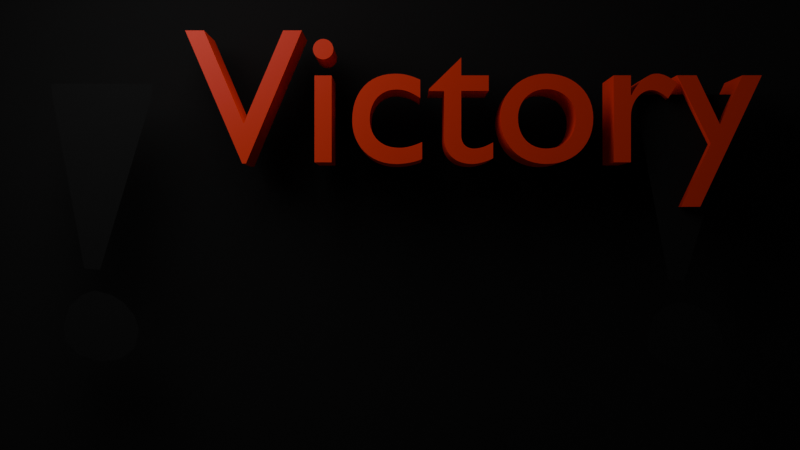 # Source: victory.blend  (saved by Blender 5.2.44; exported with 4.5.12 LTS)
import bpy
from mathutils import Matrix  # noqa: F401  (used for matrix-valued properties, if any)

bpy.ops.wm.read_factory_settings(use_empty=True)
scene = bpy.context.scene
scene.name = 'Scene'

# ---- collections
col_collection = bpy.data.collections.new('Collection'); scene.collection.children.link(col_collection)

# ---- images (referenced by path relative to the original .blend; pixels are not part of the script)
import os
ASSET_DIR = os.environ.get("B2B_ASSET_DIR", "")  # directory of the original .blend (textures are referenced by path, not embedded)
HERE = os.path.dirname(os.path.abspath(__file__))  # packed textures are extracted next to this script under _unpacked/

def load_image(name, relpath, width, height, colorspace="sRGB"):
    """Load a texture the original file referenced (path relative to the .blend, or extracted next to this script)."""
    p = next((c for c in (os.path.join(HERE, relpath), os.path.join(ASSET_DIR, relpath)) if relpath and os.path.exists(c)), "")
    if p:
        img = bpy.data.images.load(p, check_existing=True)
        img.name = name
    else:  # same state as the original file: an image datablock whose file is absent (Cycles renders it pink)
        img = bpy.data.images.new(name, width, height)
        img.source = "FILE"
        img.filepath = "//" + (relpath or name)
    img.colorspace_settings.name = colorspace
    return img
img_untitled_artwork_8_png = load_image('Untitled_Artwork-8.png', 'Untitled_Artwork-8.png', 1024, 1024, 'Display P3')
img_untitled_artwork_64_copy_png = load_image('Untitled_Artwork 64 copy.png', 'Untitled_Artwork 64 copy.png', 1024, 1024, 'Display P3')

# ---- materials (node trees are filled in below, after node groups)
mat_material_001 = bpy.data.materials.new('Material.001')
mat_material_002 = bpy.data.materials.new('Material.002')
mat_material_003 = bpy.data.materials.new('Material.003')

# ---- material node trees
mat_material_001.use_nodes = True; mat_material_001.node_tree.nodes.clear()
_N = mat_material_001.node_tree.nodes; _L = mat_material_001.node_tree.links
n0 = _N.new('ShaderNodeBsdfPrincipled'); n0.name = 'Principled BSDF'; n0.location = (-200, 100)
n0.inputs[2].default_value = 1.0
n0.inputs[10].default_value = 0.005
n1 = _N.new('ShaderNodeOutputMaterial'); n1.name = 'Material Output'; n1.location = (200, 100)
n2 = _N.new('ShaderNodeTexImage'); n2.name = 'Image Texture'; n2.location = (-490, 60)
n2.image = img_untitled_artwork_8_png
_L.new(n0.outputs[0], n1.inputs[0])
_L.new(n2.outputs[0], n0.inputs[0])
n1.is_active_output = True
mat_material_002.use_nodes = True; mat_material_002.node_tree.nodes.clear()
_N = mat_material_002.node_tree.nodes; _L = mat_material_002.node_tree.links
n0 = _N.new('ShaderNodeBsdfPrincipled'); n0.name = 'Principled BSDF'; n0.location = (235, 153)
n0.inputs[2].default_value = 1.0
n0.inputs[10].default_value = 0.005
n1 = _N.new('ShaderNodeOutputMaterial'); n1.name = 'Material Output'; n1.location = (635, 153)
n2 = _N.new('ShaderNodeTexImage'); n2.name = 'Image Texture'; n2.location = (-55, 113)
n2.image = img_untitled_artwork_64_copy_png
_L.new(n0.outputs[0], n1.inputs[0])
_L.new(n2.outputs[0], n0.inputs[0])
n1.is_active_output = True
mat_material_003.use_nodes = True; mat_material_003.node_tree.nodes.clear()
_N = mat_material_003.node_tree.nodes; _L = mat_material_003.node_tree.links
n0 = _N.new('ShaderNodeBsdfPrincipled'); n0.name = 'Principled BSDF'; n0.location = (-200, 100)
n0.inputs[0].default_value = (0.8, 0.02823, 0.001745, 1.0)
n0.inputs[10].default_value = 0.005
n1 = _N.new('ShaderNodeOutputMaterial'); n1.name = 'Material Output'; n1.location = (200, 100)
_L.new(n0.outputs[0], n1.inputs[0])
n1.is_active_output = True

# ---- world
world_world = bpy.data.worlds.new('World'); scene.world = world_world
world_world.use_nodes = True; world_world.node_tree.nodes.clear()
_N = world_world.node_tree.nodes; _L = world_world.node_tree.links
n0 = _N.new('ShaderNodeOutputWorld'); n0.name = 'World Output'; n0.location = (200, 100)
n1 = _N.new('ShaderNodeBackground'); n1.name = 'Background'; n1.location = (-200, 100)
n1.inputs[0].default_value = (0.05088, 0.05088, 0.05088, 1.0)
_L.new(n1.outputs[0], n0.inputs[0])
n0.is_active_output = True
world_world.color = (0.05088, 0.05088, 0.05088)
world_world.sun_shadow_jitter_overblur = 0.0

# ---- cameras
cam_camera_001 = bpy.data.cameras.new('Camera.001')
cam_camera_001.lens = 54.0
cam_camera_001.sensor_width = 35.0

# ---- lights
light_spot = bpy.data.lights.new('Spot', 'SPOT')
light_spot.energy = 22.9
light_spot.shadow_soft_size = 0.5
light_spot.spot_size = 1.808

# ---- meshes
me_plane = bpy.data.meshes.new('Plane')
me_plane.from_pydata([(0.0, -0.7506, -0.4489), (0.0, -0.7506, 0.4489), (0.0, 0.7506, -0.4489), (0.0, 0.7506, 0.4489)], [], [(0, 1, 3, 2)])
_uv = me_plane.uv_layers.new(name='UVMap')
_uv.uv.foreach_set('vector', [-4.418, -0.6699, 1.67, -4.418, 5.418, 1.67, -0.6699, 5.418])
me_plane.materials.append(mat_material_001)
me_plane.update()
me_plane_002 = bpy.data.meshes.new('Plane.002')
me_plane_002.from_pydata([(0.0, -0.00506, -0.1176), (0.0, -0.02681, -0.1255), (0.0, -0.04856, -0.1453), (0.0, -0.05845, -0.1789), (0.0, -0.05647, -0.2046), (0.0, -0.03076, -0.2303), (0.0, 0.004827, -0.2402), (0.0, 0.03646, -0.2382), (0.0, 0.06414, -0.2184), (0.0, 0.07204, -0.1848), (0.0, 0.06414, -0.1611), (0.0, 0.04634, -0.1393), (0.0, 0.0246, -0.1255), (0.0, -0.02285, -0.08003), (0.0, 0.004826, -0.08201), (0.0, 0.09376, 0.2165), (0.0, 0.09574, 0.2402), (0.0, -0.08018, 0.2402), (0.0, -0.07821, 0.2185)], [], [(3, 2, 1, 0, 12, 11, 10, 9, 8, 7, 6, 5, 4), (16, 15, 14, 13, 18, 17)])
_uv = me_plane_002.uv_layers.new(name='UVMap')
_uv.uv.foreach_set('vector', [-0.859, 1.01, -0.6063, 0.9096, -0.4179, 0.9152, -0.31, 0.9704, -0.2895, 1.124, -0.3291, 1.27, -0.4321, 1.432, -0.5732, 1.564, -0.8209, 1.672, -1.024, 1.642, -1.117, 1.522, -1.138, 1.337, -1.028, 1.125, 2.367, -0.1144, 2.202, -0.02337, -0.04398, 0.8619, -0.0997, 0.7414, 1.786, -0.7292, 1.929, -0.828])
me_plane_002.materials.append(mat_material_002)
me_plane_002.update()
me_plane_004 = bpy.data.meshes.new('Plane.004')
me_plane_004.from_pydata([(0.0, -0.00506, -0.1176), (0.0, -0.02681, -0.1255), (0.0, -0.04856, -0.1453), (0.0, -0.05845, -0.1789), (0.0, -0.05647, -0.2046), (0.0, -0.03076, -0.2303), (0.0, 0.004827, -0.2402), (0.0, 0.03646, -0.2382), (0.0, 0.06414, -0.2184), (0.0, 0.07204, -0.1848), (0.0, 0.06414, -0.1611), (0.0, 0.04634, -0.1393), (0.0, 0.0246, -0.1255), (0.0, -0.02285, -0.08003), (0.0, 0.004826, -0.08201), (0.0, 0.09376, 0.2165), (0.0, 0.09574, 0.2402), (0.0, -0.08018, 0.2402), (0.0, -0.07821, 0.2185)], [], [(3, 2, 1, 0, 12, 11, 10, 9, 8, 7, 6, 5, 4), (16, 15, 14, 13, 18, 17)])
_uv = me_plane_004.uv_layers.new(name='UVMap')
_uv.uv.foreach_set('vector', [-0.859, 1.01, -0.6063, 0.9096, -0.4179, 0.9152, -0.31, 0.9704, -0.2895, 1.124, -0.3291, 1.27, -0.4321, 1.432, -0.5732, 1.564, -0.8209, 1.672, -1.024, 1.642, -1.117, 1.522, -1.138, 1.337, -1.028, 1.125, 2.367, -0.1144, 2.202, -0.02337, -0.04398, 0.8619, -0.0997, 0.7414, 1.786, -0.7292, 1.929, -0.828])
me_plane_004.materials.append(mat_material_002)
me_plane_004.update()

# ---- curves / text
txt_text = bpy.data.curves.new('Text', 'FONT')
txt_text.dimensions = '2D'
txt_text.body = 'Victory'
txt_text.materials.append(mat_material_003)
txt_text.extrude = 0.18

# ---- objects
ob_plane = bpy.data.objects.new('Plane', me_plane)
ob_camera = bpy.data.objects.new('Camera', cam_camera_001)
ob_plane_002 = bpy.data.objects.new('Plane.002', me_plane_002)
ob_plane_001 = bpy.data.objects.new('Plane.001', me_plane_004)
ob_spot = bpy.data.objects.new('Spot', light_spot)
ob_text = bpy.data.objects.new('Text', txt_text)

# ---- transforms, parenting, visibility, modifiers, constraints
ob_plane.location = (0.0, 0.0, 0.0)
ob_camera.location = (2.281, 0.0, 0.0)
ob_camera.rotation_euler = (1.57, -1.474e-06, 1.574)
ob_plane_002.location = (0.145, -0.5309, 0.002715)
ob_plane_001.location = (0.1447, 0.4802, -0.01623)
ob_spot.location = (0.6904, -0.6085, 0.7603)
ob_spot.rotation_euler = (0.6983, 0.4701, 0.392)
ob_text.location = (0.106, -0.3753, 0.1058)
ob_text.rotation_euler = (1.571, -0.0, 1.571)
ob_text.scale = (0.3316, 0.3316, 0.3316)

# ---- collection membership
col_collection.objects.link(ob_plane)
col_collection.objects.link(ob_camera)
col_collection.objects.link(ob_plane_002)
col_collection.objects.link(ob_plane_001)
col_collection.objects.link(ob_spot)
col_collection.objects.link(ob_text)

# ---- scene / render settings (as saved in the file)
scene.camera = ob_camera
scene.frame_start = 1; scene.frame_end = 250; scene.frame_set(1)
scene.render.engine = 'BLENDER_EEVEE_NEXT'
scene.render.bake_bias = 0.0
scene.render.bake_samples = 0
scene.render.compositor_device = 'GPU'
scene.eevee.use_volume_custom_range = False
scene.eevee.fast_gi_thickness_near = 0.1
scene.eevee.fast_gi_thickness_far = 0.0
scene.eevee.ray_tracing_options.screen_trace_thickness = 0.1
bpy.context.view_layer.update()
